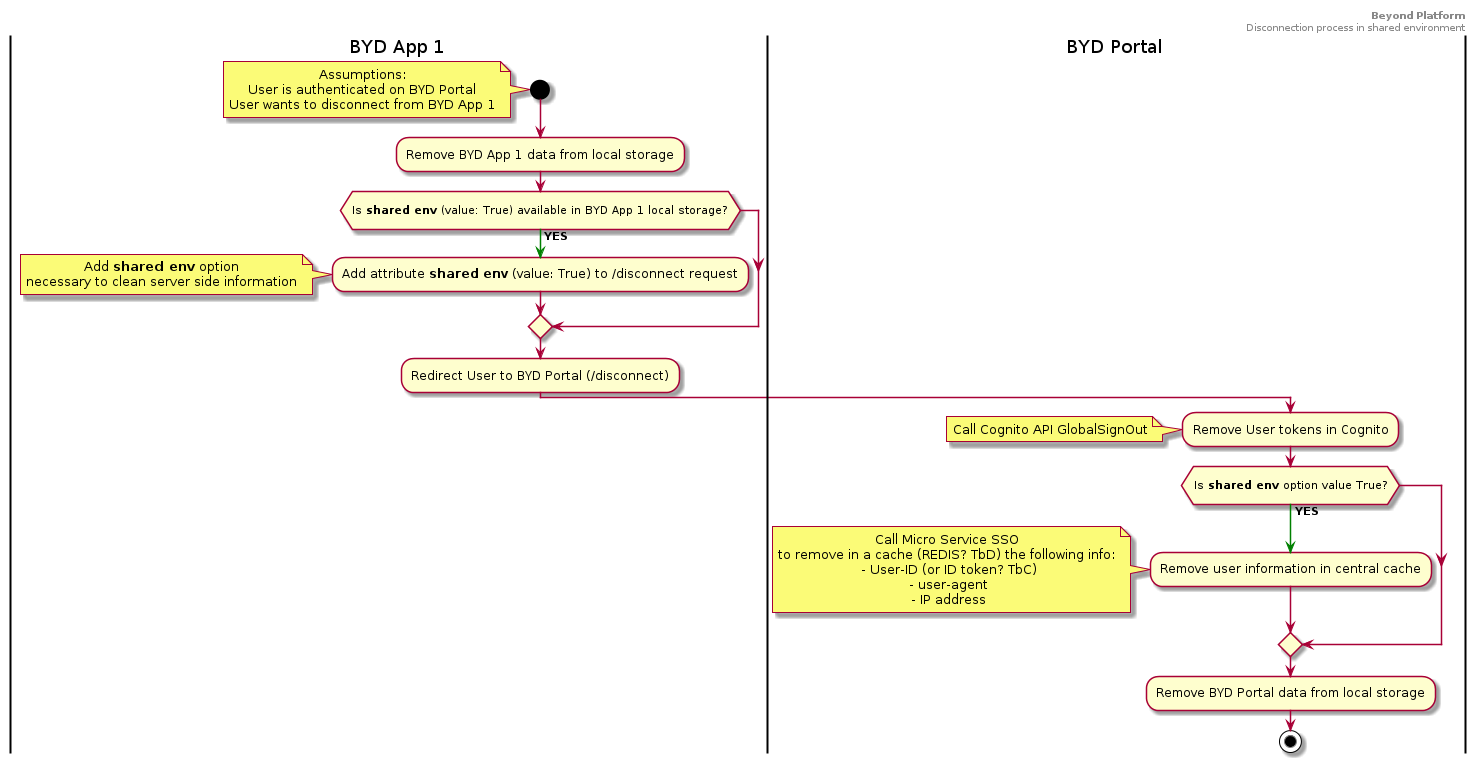

The diagram above was rendered by PlantUML. Its source (embedded in the PNG):
@startuml
header
<b>Beyond Platform</b>
Disconnection process in shared environment
end header
skinparam defaultTextAlignment center
|BYD App 1|
start
note left
  Assumptions:
  User is authenticated on BYD Portal
  User wants to disconnect from BYD App 1
end note
:Remove BYD App 1 data from local storage;
if (\nIs <b>shared env</b> (value: True) available in BYD App 1 local storage?\n) then
  -[#green]-> **YES**;
  :Add attribute <b>shared env</b> (value: True) to /disconnect request;
  note left
    Add <b>shared env</b> option
    necessary to clean server side information
  end note
endif
:Redirect User to BYD Portal (/disconnect);
|BYD Portal|
:Remove User tokens in Cognito;
note left
  Call Cognito API GlobalSignOut
end note
if (\nIs <b>shared env</b> option value True?\n) then
  -[#green]-> **YES**;
  :Remove user information in central cache;
  note left
    Call Micro Service SSO
    to remove in a cache (REDIS? TbD) the following info:
     - User-ID (or ID token? TbC)
     - user-agent
     - IP address
  end note
endif
:Remove BYD Portal data from local storage;

stop

@enduml